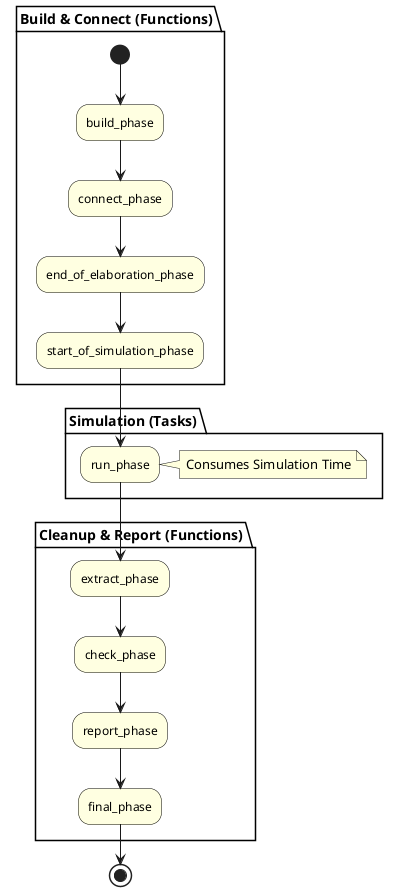

The diagram above was rendered by PlantUML. Its source (embedded in the PNG):
@startuml
skinparam backgroundColor transparent
skinparam ActivityBackgroundColor LightYellow
skinparam ActivityBorderColor Black

partition "Build & Connect (Functions)" {
  (*) --> "build_phase"
  "build_phase" --> "connect_phase"
  "connect_phase" --> "end_of_elaboration_phase"
  "end_of_elaboration_phase" --> "start_of_simulation_phase"
}

partition "Simulation (Tasks)" {
  "start_of_simulation_phase" --> "run_phase"
  note right: Consumes Simulation Time
}

partition "Cleanup & Report (Functions)" {
  "run_phase" --> "extract_phase"
  "extract_phase" --> "check_phase"
  "check_phase" --> "report_phase"
  "report_phase" --> "final_phase"
}

"final_phase" --> (*)
@enduml